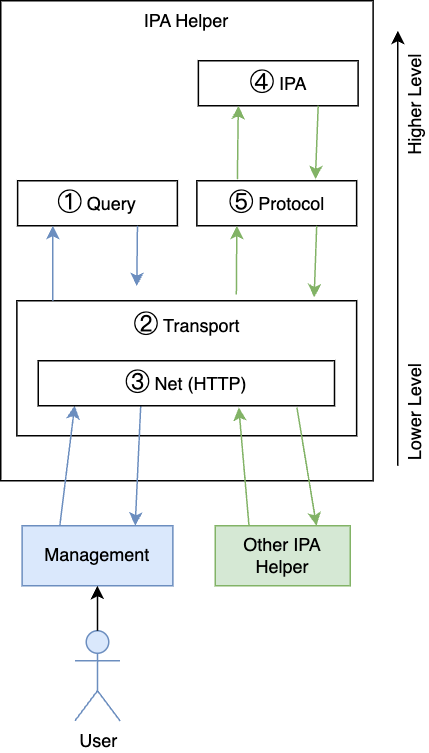

The diagram above was exported from draw.io. Its source (the exported page's mxGraphModel, read from the mxfile embedded in the PNG):
<mxGraphModel dx="962" dy="609" grid="1" gridSize="10" guides="1" tooltips="1" connect="1" arrows="1" fold="1" page="1" pageScale="1" pageWidth="850" pageHeight="1100" math="0" shadow="0">
  <root>
    <mxCell id="0" />
    <mxCell id="1" parent="0" />
    <mxCell id="2" value="IPA Helper" style="rounded=0;whiteSpace=wrap;html=1;horizontal=1;verticalAlign=top;" vertex="1" parent="1">
      <mxGeometry x="135" y="650" width="248.25" height="320" as="geometry" />
    </mxCell>
    <mxCell id="3" value="&lt;span style=&quot;text-align: start;&quot;&gt;&lt;font style=&quot;font-size: 16px;&quot;&gt;②&lt;/font&gt;&lt;/span&gt;&amp;nbsp;Transport" style="rounded=0;whiteSpace=wrap;html=1;verticalAlign=top;" vertex="1" parent="1">
      <mxGeometry x="145.75" y="850" width="226.5" height="90" as="geometry" />
    </mxCell>
    <mxCell id="4" value="&lt;span style=&quot;text-align: start;&quot;&gt;&lt;font style=&quot;font-size: 16px;&quot;&gt;①&lt;/font&gt;&lt;/span&gt;&amp;nbsp;Query" style="rounded=0;whiteSpace=wrap;html=1;" vertex="1" parent="1">
      <mxGeometry x="146.25" y="770" width="106.5" height="30" as="geometry" />
    </mxCell>
    <mxCell id="5" value="&lt;span style=&quot;text-align: start;&quot;&gt;&lt;font style=&quot;font-size: 16px;&quot;&gt;⑤&lt;/font&gt;&lt;/span&gt;&amp;nbsp;Protocol" style="rounded=0;whiteSpace=wrap;html=1;" vertex="1" parent="1">
      <mxGeometry x="265.75" y="770" width="106.5" height="30" as="geometry" />
    </mxCell>
    <mxCell id="6" value="Management" style="rounded=0;whiteSpace=wrap;html=1;fillColor=#dae8fc;strokeColor=#6c8ebf;" vertex="1" parent="1">
      <mxGeometry x="149.25" y="1000" width="100.5" height="40" as="geometry" />
    </mxCell>
    <mxCell id="7" value="User" style="shape=umlActor;verticalLabelPosition=bottom;verticalAlign=top;html=1;outlineConnect=0;fillColor=#dae8fc;strokeColor=#6c8ebf;" vertex="1" parent="1">
      <mxGeometry x="184.5" y="1070" width="30" height="60" as="geometry" />
    </mxCell>
    <mxCell id="8" value="Other IPA Helper" style="rounded=0;whiteSpace=wrap;html=1;fillColor=#d5e8d4;strokeColor=#82b366;" vertex="1" parent="1">
      <mxGeometry x="278" y="1000" width="90" height="40" as="geometry" />
    </mxCell>
    <mxCell id="9" value="" style="endArrow=classic;html=1;rounded=0;entryX=0.5;entryY=1;entryDx=0;entryDy=0;" edge="1" source="7" target="6" parent="1">
      <mxGeometry width="50" height="50" relative="1" as="geometry">
        <mxPoint x="259.75" y="1020" as="sourcePoint" />
        <mxPoint x="309.75" y="970" as="targetPoint" />
      </mxGeometry>
    </mxCell>
    <mxCell id="10" value="" style="endArrow=classic;html=1;rounded=0;entryX=0.123;entryY=0.996;entryDx=0;entryDy=0;exitX=0.25;exitY=0;exitDx=0;exitDy=0;entryPerimeter=0;fillColor=#dae8fc;strokeColor=#6c8ebf;" edge="1" source="6" target="24" parent="1">
      <mxGeometry width="50" height="50" relative="1" as="geometry">
        <mxPoint x="239.75" y="970" as="sourcePoint" />
        <mxPoint x="289.75" y="920" as="targetPoint" />
      </mxGeometry>
    </mxCell>
    <mxCell id="11" value="" style="endArrow=classic;html=1;rounded=0;entryX=0.123;entryY=0.996;entryDx=0;entryDy=0;exitX=0.25;exitY=0;exitDx=0;exitDy=0;entryPerimeter=0;fillColor=#dae8fc;strokeColor=#6c8ebf;" edge="1" parent="1">
      <mxGeometry width="50" height="50" relative="1" as="geometry">
        <mxPoint x="169.75" y="850" as="sourcePoint" />
        <mxPoint x="169.75" y="800" as="targetPoint" />
      </mxGeometry>
    </mxCell>
    <mxCell id="12" value="" style="endArrow=classic;html=1;rounded=0;entryX=0.353;entryY=-0.108;entryDx=0;entryDy=0;exitX=0.75;exitY=1;exitDx=0;exitDy=0;entryPerimeter=0;fillColor=#dae8fc;strokeColor=#6c8ebf;" edge="1" source="4" target="3" parent="1">
      <mxGeometry width="50" height="50" relative="1" as="geometry">
        <mxPoint x="194.75" y="1020" as="sourcePoint" />
        <mxPoint x="194.75" y="970" as="targetPoint" />
      </mxGeometry>
    </mxCell>
    <mxCell id="13" value="" style="endArrow=classic;html=1;rounded=0;entryX=0.75;entryY=0;entryDx=0;entryDy=0;exitX=0.346;exitY=0.975;exitDx=0;exitDy=0;exitPerimeter=0;fillColor=#dae8fc;strokeColor=#6c8ebf;" edge="1" source="24" target="6" parent="1">
      <mxGeometry width="50" height="50" relative="1" as="geometry">
        <mxPoint x="214.75" y="1040" as="sourcePoint" />
        <mxPoint x="214.75" y="990" as="targetPoint" />
      </mxGeometry>
    </mxCell>
    <mxCell id="14" value="" style="endArrow=classic;html=1;rounded=0;exitX=0.25;exitY=0;exitDx=0;exitDy=0;entryX=0.677;entryY=1.037;entryDx=0;entryDy=0;entryPerimeter=0;fillColor=#d5e8d4;strokeColor=#82b366;" edge="1" source="8" target="24" parent="1">
      <mxGeometry width="50" height="50" relative="1" as="geometry">
        <mxPoint x="239.75" y="970" as="sourcePoint" />
        <mxPoint x="289.75" y="920" as="targetPoint" />
      </mxGeometry>
    </mxCell>
    <mxCell id="15" value="" style="endArrow=classic;html=1;rounded=0;entryX=0.25;entryY=1;entryDx=0;entryDy=0;exitX=0.646;exitY=-0.046;exitDx=0;exitDy=0;exitPerimeter=0;fillColor=#d5e8d4;strokeColor=#82b366;" edge="1" source="3" target="5" parent="1">
      <mxGeometry width="50" height="50" relative="1" as="geometry">
        <mxPoint x="239.75" y="970" as="sourcePoint" />
        <mxPoint x="289.75" y="920" as="targetPoint" />
      </mxGeometry>
    </mxCell>
    <mxCell id="16" value="" style="endArrow=classic;html=1;rounded=0;entryX=0.875;entryY=-0.025;entryDx=0;entryDy=0;entryPerimeter=0;exitX=0.75;exitY=1;exitDx=0;exitDy=0;fillColor=#d5e8d4;strokeColor=#82b366;" edge="1" source="5" target="3" parent="1">
      <mxGeometry width="50" height="50" relative="1" as="geometry">
        <mxPoint x="239.75" y="970" as="sourcePoint" />
        <mxPoint x="289.75" y="920" as="targetPoint" />
      </mxGeometry>
    </mxCell>
    <mxCell id="17" value="" style="endArrow=classic;html=1;rounded=0;entryX=0.75;entryY=0;entryDx=0;entryDy=0;exitX=0.873;exitY=1.037;exitDx=0;exitDy=0;exitPerimeter=0;fillColor=#d5e8d4;strokeColor=#82b366;" edge="1" source="24" target="8" parent="1">
      <mxGeometry width="50" height="50" relative="1" as="geometry">
        <mxPoint x="239.75" y="970" as="sourcePoint" />
        <mxPoint x="289.75" y="920" as="targetPoint" />
      </mxGeometry>
    </mxCell>
    <mxCell id="18" value="" style="endArrow=classic;html=1;rounded=0;" edge="1" parent="1">
      <mxGeometry width="50" height="50" relative="1" as="geometry">
        <mxPoint x="399.75" y="960" as="sourcePoint" />
        <mxPoint x="399.75" y="670" as="targetPoint" />
      </mxGeometry>
    </mxCell>
    <mxCell id="19" value="Lower Level" style="text;html=1;align=center;verticalAlign=middle;whiteSpace=wrap;rounded=0;horizontal=0;" vertex="1" parent="1">
      <mxGeometry x="403.25" y="890" width="16.5" height="70" as="geometry" />
    </mxCell>
    <mxCell id="20" value="Higher Level" style="text;html=1;align=center;verticalAlign=middle;whiteSpace=wrap;rounded=0;horizontal=0;" vertex="1" parent="1">
      <mxGeometry x="403.25" y="685" width="16.5" height="70" as="geometry" />
    </mxCell>
    <mxCell id="21" value="&lt;span style=&quot;text-align: start;&quot;&gt;&lt;font style=&quot;font-size: 16px;&quot;&gt;④&lt;/font&gt;&lt;/span&gt;&amp;nbsp;IPA" style="rounded=0;whiteSpace=wrap;html=1;" vertex="1" parent="1">
      <mxGeometry x="266.75" y="690" width="106.5" height="30" as="geometry" />
    </mxCell>
    <mxCell id="22" value="" style="endArrow=classic;html=1;rounded=0;entryX=0.25;entryY=1;entryDx=0;entryDy=0;exitX=0.646;exitY=-0.046;exitDx=0;exitDy=0;exitPerimeter=0;fillColor=#d5e8d4;strokeColor=#82b366;" edge="1" target="21" parent="1">
      <mxGeometry width="50" height="50" relative="1" as="geometry">
        <mxPoint x="292.75" y="769" as="sourcePoint" />
        <mxPoint x="290.75" y="840" as="targetPoint" />
      </mxGeometry>
    </mxCell>
    <mxCell id="23" value="" style="endArrow=classic;html=1;rounded=0;entryX=0.875;entryY=-0.025;entryDx=0;entryDy=0;entryPerimeter=0;exitX=0.75;exitY=1;exitDx=0;exitDy=0;fillColor=#d5e8d4;strokeColor=#82b366;" edge="1" source="21" parent="1">
      <mxGeometry width="50" height="50" relative="1" as="geometry">
        <mxPoint x="240.75" y="890" as="sourcePoint" />
        <mxPoint x="344.75" y="769" as="targetPoint" />
      </mxGeometry>
    </mxCell>
    <mxCell id="24" value="&lt;span style=&quot;text-align: start;&quot;&gt;&lt;font style=&quot;font-size: 16px;&quot;&gt;③&lt;/font&gt;&lt;/span&gt;&amp;nbsp;Net (HTTP)" style="rounded=0;whiteSpace=wrap;html=1;" vertex="1" parent="1">
      <mxGeometry x="160" y="890" width="197.5" height="30" as="geometry" />
    </mxCell>
  </root>
</mxGraphModel>